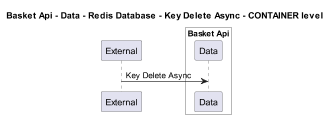

The diagram above was rendered by PlantUML. Its source (embedded in the PNG):
@startuml
!pragma layout smetana
skinparam dpi 60

title Basket Api - Data - Redis Database - Key Delete Async - CONTAINER level

participant "External" as C4InterFlow.SoftwareSystems.ExternalSystem

box "Basket Api" #White
    participant "Data" as dotnet.eShop.Architecture.SoftwareSystems.BasketApi.Containers.Data
end box


C4InterFlow.SoftwareSystems.ExternalSystem -> dotnet.eShop.Architecture.SoftwareSystems.BasketApi.Containers.Data : Key Delete Async


@enduml